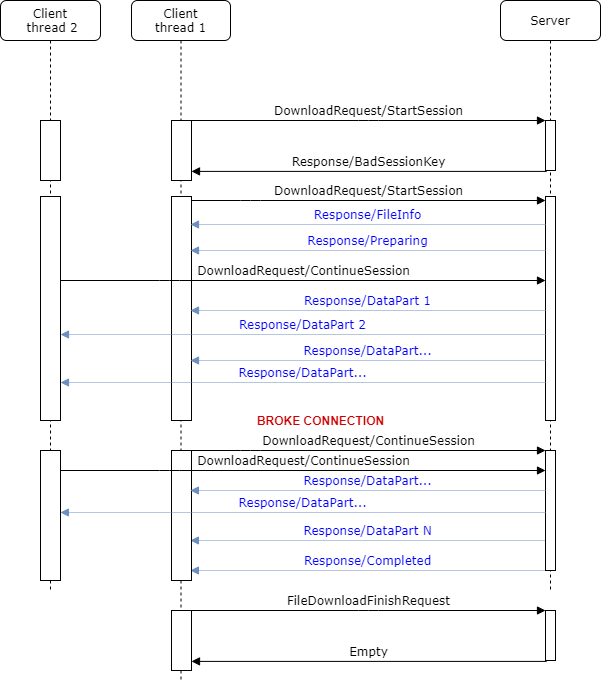

The diagram above was exported from draw.io. Its source (the exported page's mxGraphModel, read from the mxfile embedded in the PNG):
<mxGraphModel dx="2186" dy="785" grid="1" gridSize="10" guides="1" tooltips="1" connect="1" arrows="1" fold="1" page="1" pageScale="1" pageWidth="1100" pageHeight="850" background="#ffffff" math="0" shadow="0">
  <root>
    <mxCell id="0" />
    <mxCell id="1" parent="0" />
    <mxCell id="2" value="Server" style="shape=umlLifeline;perimeter=lifelinePerimeter;whiteSpace=wrap;html=1;container=1;collapsible=0;recursiveResize=0;outlineConnect=0;rounded=1;shadow=0;comic=0;labelBackgroundColor=none;strokeWidth=1;fontFamily=Verdana;fontSize=12;align=center;" vertex="1" parent="1">
      <mxGeometry x="270" y="80" width="100" height="590" as="geometry" />
    </mxCell>
    <mxCell id="3" value="" style="html=1;points=[];perimeter=orthogonalPerimeter;rounded=0;shadow=0;comic=0;labelBackgroundColor=none;strokeWidth=1;fontFamily=Verdana;fontSize=12;align=center;" vertex="1" parent="2">
      <mxGeometry x="45" y="120" width="10" height="50" as="geometry" />
    </mxCell>
    <mxCell id="4" value="" style="html=1;points=[];perimeter=orthogonalPerimeter;rounded=0;shadow=0;comic=0;labelBackgroundColor=none;strokeWidth=1;fontFamily=Verdana;fontSize=12;align=center;" vertex="1" parent="2">
      <mxGeometry x="45" y="196" width="10" height="224" as="geometry" />
    </mxCell>
    <mxCell id="5" value="Client&lt;br&gt;thread 1" style="shape=umlLifeline;perimeter=lifelinePerimeter;whiteSpace=wrap;html=1;container=1;collapsible=0;recursiveResize=0;outlineConnect=0;rounded=1;shadow=0;comic=0;labelBackgroundColor=none;strokeWidth=1;fontFamily=Verdana;fontSize=12;align=center;" vertex="1" parent="1">
      <mxGeometry x="-99" y="80" width="99" height="680" as="geometry" />
    </mxCell>
    <mxCell id="6" value="" style="html=1;points=[];perimeter=orthogonalPerimeter;rounded=0;shadow=0;comic=0;labelBackgroundColor=none;strokeWidth=1;fontFamily=Verdana;fontSize=12;align=center;" vertex="1" parent="5">
      <mxGeometry x="40" y="120" width="20" height="60" as="geometry" />
    </mxCell>
    <mxCell id="7" value="" style="html=1;points=[];perimeter=orthogonalPerimeter;rounded=0;shadow=0;comic=0;labelBackgroundColor=none;strokeWidth=1;fontFamily=Verdana;fontSize=12;align=center;" vertex="1" parent="5">
      <mxGeometry x="40" y="196" width="20" height="224" as="geometry" />
    </mxCell>
    <mxCell id="8" value="DownloadRequest/StartSession" style="html=1;verticalAlign=bottom;endArrow=block;entryX=0;entryY=0;labelBackgroundColor=none;fontFamily=Verdana;fontSize=12;edgeStyle=elbowEdgeStyle;elbow=vertical;" edge="1" source="6" target="3" parent="1">
      <mxGeometry relative="1" as="geometry">
        <mxPoint x="220" y="210" as="sourcePoint" />
      </mxGeometry>
    </mxCell>
    <mxCell id="9" value="Response/BadSessionKey" style="html=1;verticalAlign=bottom;endArrow=block;labelBackgroundColor=none;fontFamily=Verdana;fontSize=12;elbow=vertical;exitX=0.109;exitY=1.018;exitDx=0;exitDy=0;exitPerimeter=0;" edge="1" source="3" target="6" parent="1">
      <mxGeometry relative="1" as="geometry">
        <mxPoint x="290" y="257" as="sourcePoint" />
        <mxPoint x="-49.5" y="262" as="targetPoint" />
      </mxGeometry>
    </mxCell>
    <mxCell id="10" value="DownloadRequest/StartSession" style="html=1;verticalAlign=bottom;endArrow=block;labelBackgroundColor=none;fontFamily=Verdana;fontSize=12;edgeStyle=elbowEdgeStyle;elbow=vertical;" edge="1" source="7" target="4" parent="1">
      <mxGeometry relative="1" as="geometry">
        <mxPoint x="-40" y="280.16666666666674" as="sourcePoint" />
        <mxPoint x="284" y="280" as="targetPoint" />
        <Array as="points">
          <mxPoint x="20" y="280" />
        </Array>
      </mxGeometry>
    </mxCell>
    <mxCell id="11" value="Response/FileInfo" style="html=1;verticalAlign=bottom;endArrow=block;labelBackgroundColor=none;fontFamily=Verdana;fontSize=12;elbow=vertical;dashed=1;dashPattern=1 1;fillColor=#dae8fc;strokeColor=#6c8ebf;fontColor=#0000FF;" edge="1" source="4" parent="1">
      <mxGeometry relative="1" as="geometry">
        <mxPoint x="285.0899999999997" y="304.0000000000001" as="sourcePoint" />
        <mxPoint x="-40" y="304" as="targetPoint" />
      </mxGeometry>
    </mxCell>
    <mxCell id="12" value="Response/Preparing" style="html=1;verticalAlign=bottom;endArrow=block;labelBackgroundColor=none;fontFamily=Verdana;fontSize=12;elbow=vertical;dashed=1;dashPattern=1 1;fillColor=#dae8fc;strokeColor=#6c8ebf;fontColor=#0000FF;" edge="1" source="4" parent="1">
      <mxGeometry relative="1" as="geometry">
        <mxPoint x="285.0899999999997" y="330.0000000000002" as="sourcePoint" />
        <mxPoint x="-40" y="330.0000000000002" as="targetPoint" />
      </mxGeometry>
    </mxCell>
    <mxCell id="13" value="Response/DataPart 1" style="html=1;verticalAlign=bottom;endArrow=block;labelBackgroundColor=none;fontFamily=Verdana;fontSize=12;elbow=vertical;dashed=1;dashPattern=1 1;fillColor=#dae8fc;strokeColor=#6c8ebf;fontColor=#0000FF;" edge="1" source="4" parent="1">
      <mxGeometry relative="1" as="geometry">
        <mxPoint x="285.0899999999997" y="390.0000000000003" as="sourcePoint" />
        <mxPoint x="-40" y="390.0000000000002" as="targetPoint" />
      </mxGeometry>
    </mxCell>
    <mxCell id="14" value="Response/DataPart..." style="html=1;verticalAlign=bottom;endArrow=block;labelBackgroundColor=none;fontFamily=Verdana;fontSize=12;elbow=vertical;dashed=1;dashPattern=1 1;fillColor=#dae8fc;strokeColor=#6c8ebf;fontColor=#0000FF;" edge="1" source="4" parent="1">
      <mxGeometry relative="1" as="geometry">
        <mxPoint x="285.0899999999997" y="440.0000000000002" as="sourcePoint" />
        <mxPoint x="-40" y="440.0000000000002" as="targetPoint" />
      </mxGeometry>
    </mxCell>
    <mxCell id="15" value="Response/DataPart N" style="html=1;verticalAlign=bottom;endArrow=block;labelBackgroundColor=none;fontFamily=Verdana;fontSize=12;elbow=vertical;dashed=1;dashPattern=1 1;fillColor=#dae8fc;strokeColor=#6c8ebf;fontColor=#0000FF;" edge="1" source="25" parent="1">
      <mxGeometry relative="1" as="geometry">
        <mxPoint x="284.9999999999997" y="620.0000000000002" as="sourcePoint" />
        <mxPoint x="-40.090000000000146" y="620.0000000000002" as="targetPoint" />
      </mxGeometry>
    </mxCell>
    <mxCell id="16" value="Response/Completed" style="html=1;verticalAlign=bottom;endArrow=block;labelBackgroundColor=none;fontFamily=Verdana;fontSize=12;elbow=vertical;dashed=1;dashPattern=1 1;fillColor=#dae8fc;strokeColor=#6c8ebf;fontColor=#0000FF;" edge="1" source="25" parent="1">
      <mxGeometry relative="1" as="geometry">
        <mxPoint x="284.9999999999997" y="650.0000000000002" as="sourcePoint" />
        <mxPoint x="-40.090000000000146" y="650.0000000000002" as="targetPoint" />
      </mxGeometry>
    </mxCell>
    <mxCell id="17" value="Client&lt;br&gt;&amp;nbsp;thread 2" style="shape=umlLifeline;perimeter=lifelinePerimeter;whiteSpace=wrap;html=1;container=1;collapsible=0;recursiveResize=0;outlineConnect=0;rounded=1;shadow=0;comic=0;labelBackgroundColor=none;strokeWidth=1;fontFamily=Verdana;fontSize=12;align=center;" vertex="1" parent="1">
      <mxGeometry x="-230" y="80" width="100" height="590" as="geometry" />
    </mxCell>
    <mxCell id="18" value="" style="html=1;points=[];perimeter=orthogonalPerimeter;rounded=0;shadow=0;comic=0;labelBackgroundColor=none;strokeWidth=1;fontFamily=Verdana;fontSize=12;align=center;" vertex="1" parent="17">
      <mxGeometry x="40" y="120" width="20" height="60" as="geometry" />
    </mxCell>
    <mxCell id="19" value="" style="html=1;points=[];perimeter=orthogonalPerimeter;rounded=0;shadow=0;comic=0;labelBackgroundColor=none;strokeWidth=1;fontFamily=Verdana;fontSize=12;align=center;" vertex="1" parent="17">
      <mxGeometry x="40" y="196" width="20" height="224" as="geometry" />
    </mxCell>
    <mxCell id="20" value="DownloadRequest/ContinueSession" style="html=1;verticalAlign=bottom;endArrow=block;labelBackgroundColor=none;fontFamily=Verdana;fontSize=12;edgeStyle=elbowEdgeStyle;elbow=vertical;" edge="1" target="4" parent="1">
      <mxGeometry relative="1" as="geometry">
        <mxPoint x="-170" y="360" as="sourcePoint" />
        <mxPoint x="280" y="360" as="targetPoint" />
        <Array as="points">
          <mxPoint x="-61" y="360" />
        </Array>
      </mxGeometry>
    </mxCell>
    <mxCell id="21" value="Response/DataPart 2" style="html=1;verticalAlign=bottom;endArrow=block;labelBackgroundColor=none;fontFamily=Verdana;fontSize=12;elbow=vertical;dashed=1;dashPattern=1 1;fillColor=#dae8fc;strokeColor=#6c8ebf;fontColor=#0000FF;" edge="1" source="4" parent="1">
      <mxGeometry relative="1" as="geometry">
        <mxPoint x="289.5" y="414" as="sourcePoint" />
        <mxPoint x="-170" y="414" as="targetPoint" />
      </mxGeometry>
    </mxCell>
    <mxCell id="22" value="Response/DataPart..." style="html=1;verticalAlign=bottom;endArrow=block;labelBackgroundColor=none;fontFamily=Verdana;fontSize=12;elbow=vertical;dashed=1;dashPattern=1 1;fillColor=#dae8fc;strokeColor=#6c8ebf;fontColor=#0000FF;" edge="1" source="4" parent="1">
      <mxGeometry relative="1" as="geometry">
        <mxPoint x="280" y="462" as="sourcePoint" />
        <mxPoint x="-170" y="462" as="targetPoint" />
      </mxGeometry>
    </mxCell>
    <mxCell id="23" value="" style="html=1;points=[];perimeter=orthogonalPerimeter;rounded=0;shadow=0;comic=0;labelBackgroundColor=none;strokeWidth=1;fontFamily=Verdana;fontSize=12;align=center;" vertex="1" parent="1">
      <mxGeometry x="-59" y="530" width="20" height="130" as="geometry" />
    </mxCell>
    <mxCell id="24" value="DownloadRequest/ContinueSession" style="html=1;verticalAlign=bottom;endArrow=block;labelBackgroundColor=none;fontFamily=Verdana;fontSize=12;edgeStyle=elbowEdgeStyle;elbow=vertical;" edge="1" target="25" parent="1">
      <mxGeometry relative="1" as="geometry">
        <mxPoint x="-39" y="530" as="sourcePoint" />
        <mxPoint x="285" y="530" as="targetPoint" />
        <Array as="points">
          <mxPoint x="20" y="530" />
        </Array>
      </mxGeometry>
    </mxCell>
    <mxCell id="25" value="" style="html=1;points=[];perimeter=orthogonalPerimeter;rounded=0;shadow=0;comic=0;labelBackgroundColor=none;strokeWidth=1;fontFamily=Verdana;fontSize=12;align=center;" vertex="1" parent="1">
      <mxGeometry x="315" y="530" width="10" height="120" as="geometry" />
    </mxCell>
    <mxCell id="26" value="DownloadRequest/ContinueSession" style="html=1;verticalAlign=bottom;endArrow=block;labelBackgroundColor=none;fontFamily=Verdana;fontSize=12;edgeStyle=elbowEdgeStyle;elbow=vertical;" edge="1" parent="1">
      <mxGeometry relative="1" as="geometry">
        <mxPoint x="-170.00000000000023" y="550" as="sourcePoint" />
        <mxPoint x="315" y="550" as="targetPoint" />
        <Array as="points">
          <mxPoint x="-61" y="550" />
        </Array>
      </mxGeometry>
    </mxCell>
    <mxCell id="27" value="" style="html=1;points=[];perimeter=orthogonalPerimeter;rounded=0;shadow=0;comic=0;labelBackgroundColor=none;strokeWidth=1;fontFamily=Verdana;fontSize=12;align=center;" vertex="1" parent="1">
      <mxGeometry x="-190" y="530" width="20" height="130" as="geometry" />
    </mxCell>
    <mxCell id="28" value="Response/DataPart..." style="html=1;verticalAlign=bottom;endArrow=block;labelBackgroundColor=none;fontFamily=Verdana;fontSize=12;elbow=vertical;dashed=1;dashPattern=1 1;fillColor=#dae8fc;strokeColor=#6c8ebf;fontColor=#0000FF;" edge="1" source="25" parent="1">
      <mxGeometry relative="1" as="geometry">
        <mxPoint x="284.9999999999997" y="570.0000000000002" as="sourcePoint" />
        <mxPoint x="-40.090000000000146" y="570.0000000000002" as="targetPoint" />
      </mxGeometry>
    </mxCell>
    <mxCell id="29" value="Response/DataPart..." style="html=1;verticalAlign=bottom;endArrow=block;labelBackgroundColor=none;fontFamily=Verdana;fontSize=12;elbow=vertical;dashed=1;dashPattern=1 1;fillColor=#dae8fc;strokeColor=#6c8ebf;fontColor=#0000FF;" edge="1" source="25" parent="1">
      <mxGeometry relative="1" as="geometry">
        <mxPoint x="284.91" y="592" as="sourcePoint" />
        <mxPoint x="-170.08999999999992" y="592" as="targetPoint" />
      </mxGeometry>
    </mxCell>
    <mxCell id="30" value="BROKE CONNECTION" style="text;html=1;strokeColor=none;fillColor=none;align=center;verticalAlign=middle;whiteSpace=wrap;rounded=0;fontColor=#CC0000;fontStyle=1" vertex="1" parent="1">
      <mxGeometry y="490" width="181" height="20" as="geometry" />
    </mxCell>
    <mxCell id="31" value="" style="html=1;points=[];perimeter=orthogonalPerimeter;rounded=0;shadow=0;comic=0;labelBackgroundColor=none;strokeWidth=1;fontFamily=Verdana;fontSize=12;align=center;" vertex="1" parent="1">
      <mxGeometry x="315" y="690" width="10" height="50" as="geometry" />
    </mxCell>
    <mxCell id="32" value="" style="html=1;points=[];perimeter=orthogonalPerimeter;rounded=0;shadow=0;comic=0;labelBackgroundColor=none;strokeWidth=1;fontFamily=Verdana;fontSize=12;align=center;" vertex="1" parent="1">
      <mxGeometry x="-59" y="690" width="20" height="60" as="geometry" />
    </mxCell>
    <mxCell id="33" value="FileDownloadFinishRequest" style="html=1;verticalAlign=bottom;endArrow=block;entryX=0;entryY=0;labelBackgroundColor=none;fontFamily=Verdana;fontSize=12;edgeStyle=elbowEdgeStyle;elbow=vertical;" edge="1" source="32" target="31" parent="1">
      <mxGeometry relative="1" as="geometry">
        <mxPoint x="220" y="700" as="sourcePoint" />
      </mxGeometry>
    </mxCell>
    <mxCell id="34" value="Empty" style="html=1;verticalAlign=bottom;endArrow=block;labelBackgroundColor=none;fontFamily=Verdana;fontSize=12;elbow=vertical;exitX=0.109;exitY=1.018;exitDx=0;exitDy=0;exitPerimeter=0;" edge="1" source="31" target="32" parent="1">
      <mxGeometry relative="1" as="geometry">
        <mxPoint x="290" y="747" as="sourcePoint" />
        <mxPoint x="-49.5" y="752" as="targetPoint" />
      </mxGeometry>
    </mxCell>
  </root>
</mxGraphModel>